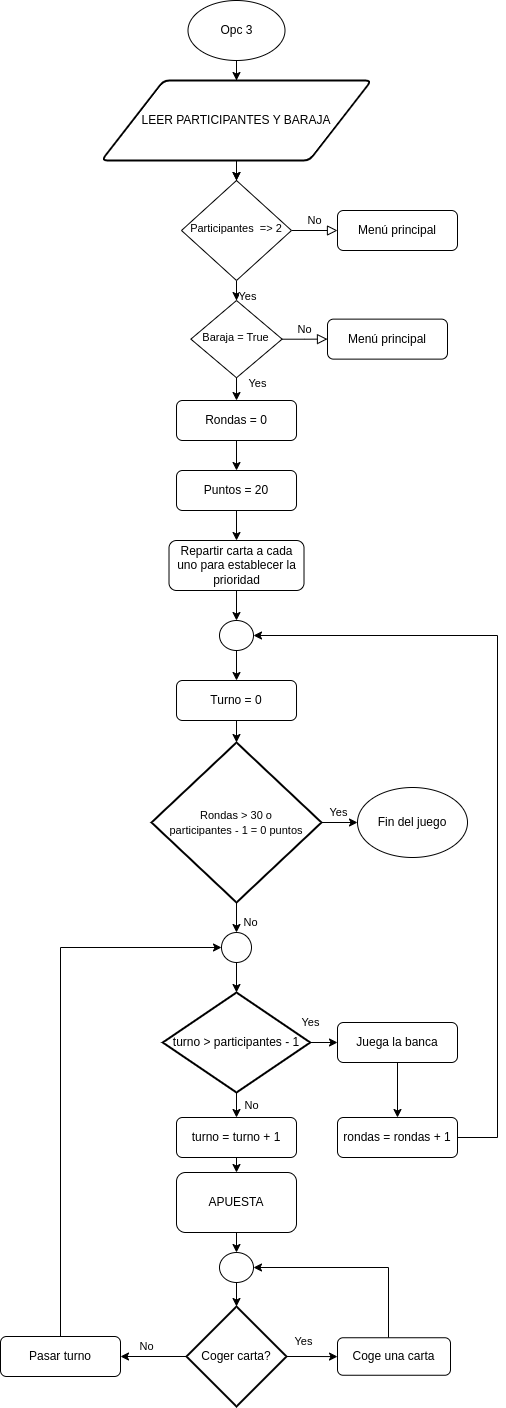

The diagram above was exported from draw.io. Its source (the exported page's mxGraphModel, read from the mxfile embedded in the PNG):
<mxGraphModel dx="1120" dy="425" grid="1" gridSize="10" guides="1" tooltips="1" connect="1" arrows="1" fold="1" page="1" pageScale="1" pageWidth="827" pageHeight="1169" math="0" shadow="0">
  <root>
    <mxCell id="0" />
    <mxCell id="1" parent="0" />
    <mxCell id="SNskxXsvXa5E0U9jGWjt-1" value="No" style="edgeStyle=orthogonalEdgeStyle;rounded=0;html=1;jettySize=auto;orthogonalLoop=1;fontSize=11;endArrow=block;endFill=0;endSize=8;strokeWidth=1;shadow=0;labelBackgroundColor=none;" parent="1" source="SNskxXsvXa5E0U9jGWjt-6" target="SNskxXsvXa5E0U9jGWjt-2" edge="1">
      <mxGeometry y="10" relative="1" as="geometry">
        <mxPoint as="offset" />
        <mxPoint x="437.25" y="240" as="sourcePoint" />
      </mxGeometry>
    </mxCell>
    <mxCell id="SNskxXsvXa5E0U9jGWjt-2" value="Menú principal" style="rounded=1;whiteSpace=wrap;html=1;fontSize=12;glass=0;strokeWidth=1;shadow=0;" parent="1" vertex="1">
      <mxGeometry x="477" y="220" width="120" height="40" as="geometry" />
    </mxCell>
    <mxCell id="SNskxXsvXa5E0U9jGWjt-3" value="No" style="edgeStyle=orthogonalEdgeStyle;rounded=0;html=1;jettySize=auto;orthogonalLoop=1;fontSize=11;endArrow=block;endFill=0;endSize=8;strokeWidth=1;shadow=0;labelBackgroundColor=none;" parent="1" source="SNskxXsvXa5E0U9jGWjt-8" target="SNskxXsvXa5E0U9jGWjt-4" edge="1">
      <mxGeometry y="10" relative="1" as="geometry">
        <mxPoint as="offset" />
        <mxPoint x="449.75" y="365" as="sourcePoint" />
      </mxGeometry>
    </mxCell>
    <mxCell id="SNskxXsvXa5E0U9jGWjt-4" value="Menú principal" style="rounded=1;whiteSpace=wrap;html=1;fontSize=12;glass=0;strokeWidth=1;shadow=0;" parent="1" vertex="1">
      <mxGeometry x="467" y="328.63" width="120" height="40" as="geometry" />
    </mxCell>
    <mxCell id="SNskxXsvXa5E0U9jGWjt-5" value="Yes" style="edgeStyle=orthogonalEdgeStyle;rounded=0;orthogonalLoop=1;jettySize=auto;html=1;fontSize=11;" parent="1" source="SNskxXsvXa5E0U9jGWjt-6" target="SNskxXsvXa5E0U9jGWjt-8" edge="1">
      <mxGeometry x="0.5989" y="11" relative="1" as="geometry">
        <Array as="points">
          <mxPoint x="376" y="309" />
          <mxPoint x="376" y="309" />
        </Array>
        <mxPoint as="offset" />
      </mxGeometry>
    </mxCell>
    <mxCell id="SNskxXsvXa5E0U9jGWjt-6" value="&lt;font style=&quot;vertical-align: inherit; font-size: 11px;&quot;&gt;&lt;font style=&quot;vertical-align: inherit; font-size: 11px;&quot;&gt;&lt;font style=&quot;vertical-align: inherit; font-size: 11px;&quot;&gt;&lt;font style=&quot;vertical-align: inherit; font-size: 11px;&quot;&gt;&lt;font style=&quot;vertical-align: inherit; font-size: 11px;&quot;&gt;&lt;font style=&quot;vertical-align: inherit; font-size: 11px;&quot;&gt;Participantes&amp;nbsp; &lt;/font&gt;&lt;/font&gt;&lt;/font&gt;&lt;/font&gt;&lt;font style=&quot;vertical-align: inherit; font-size: 11px;&quot;&gt;&lt;font style=&quot;vertical-align: inherit; font-size: 11px;&quot;&gt;&lt;font style=&quot;vertical-align: inherit; font-size: 11px;&quot;&gt;&lt;font style=&quot;vertical-align: inherit; font-size: 11px;&quot;&gt;=&amp;gt; 2&lt;/font&gt;&lt;/font&gt;&lt;/font&gt;&lt;/font&gt;&lt;/font&gt;&lt;/font&gt;" style="rhombus;whiteSpace=wrap;html=1;shadow=0;fontFamily=Helvetica;fontSize=12;align=center;strokeWidth=1;spacing=6;spacingTop=-4;" parent="1" vertex="1">
      <mxGeometry x="321" y="190" width="110" height="100" as="geometry" />
    </mxCell>
    <mxCell id="SNskxXsvXa5E0U9jGWjt-7" value="Yes" style="edgeStyle=orthogonalEdgeStyle;rounded=0;orthogonalLoop=1;jettySize=auto;html=1;fontSize=11;exitX=0.5;exitY=1;exitDx=0;exitDy=0;entryX=0.5;entryY=0;entryDx=0;entryDy=0;" parent="1" source="SNskxXsvXa5E0U9jGWjt-8" target="9cWDFtMnwdnv_Rc_ckcJ-1" edge="1">
      <mxGeometry x="-0.5039" y="21" relative="1" as="geometry">
        <mxPoint x="376.0050000000001" y="550" as="sourcePoint" />
        <mxPoint as="offset" />
      </mxGeometry>
    </mxCell>
    <mxCell id="SNskxXsvXa5E0U9jGWjt-8" value="&lt;span style=&quot;font-size: 11px;&quot;&gt;Baraja = True&lt;/span&gt;" style="rhombus;whiteSpace=wrap;html=1;shadow=0;fontFamily=Helvetica;fontSize=12;align=center;strokeWidth=1;spacing=6;spacingTop=-4;" parent="1" vertex="1">
      <mxGeometry x="330.38" y="310.01" width="91.25" height="77.25" as="geometry" />
    </mxCell>
    <mxCell id="SNskxXsvXa5E0U9jGWjt-9" value="Yes" style="edgeStyle=orthogonalEdgeStyle;rounded=0;orthogonalLoop=1;jettySize=auto;html=1;fontSize=11;" parent="1" source="SNskxXsvXa5E0U9jGWjt-10" target="SNskxXsvXa5E0U9jGWjt-38" edge="1">
      <mxGeometry x="0.1419" y="10" relative="1" as="geometry">
        <mxPoint x="506.04999999999995" y="838" as="targetPoint" />
        <mxPoint as="offset" />
      </mxGeometry>
    </mxCell>
    <mxCell id="SNskxXsvXa5E0U9jGWjt-10" value="&lt;font style=&quot;font-size: 11px;&quot;&gt;Rondas &amp;gt; 30 o&lt;br&gt;participantes - 1 = 0 puntos&lt;/font&gt;" style="strokeWidth=2;html=1;shape=mxgraph.flowchart.decision;whiteSpace=wrap;" parent="1" vertex="1">
      <mxGeometry x="291.01" y="752" width="170" height="160" as="geometry" />
    </mxCell>
    <mxCell id="SNskxXsvXa5E0U9jGWjt-11" style="edgeStyle=orthogonalEdgeStyle;rounded=0;orthogonalLoop=1;jettySize=auto;html=1;exitX=0.5;exitY=1;exitDx=0;exitDy=0;fontSize=11;" parent="1" source="SNskxXsvXa5E0U9jGWjt-12" target="SNskxXsvXa5E0U9jGWjt-14" edge="1">
      <mxGeometry relative="1" as="geometry" />
    </mxCell>
    <mxCell id="SNskxXsvXa5E0U9jGWjt-12" value="Repartir carta a cada uno para establecer la prioridad" style="rounded=1;whiteSpace=wrap;html=1;fontSize=12;glass=0;strokeWidth=1;shadow=0;" parent="1" vertex="1">
      <mxGeometry x="308.51" y="550" width="135" height="50" as="geometry" />
    </mxCell>
    <mxCell id="SNskxXsvXa5E0U9jGWjt-13" style="edgeStyle=orthogonalEdgeStyle;rounded=0;orthogonalLoop=1;jettySize=auto;html=1;fontSize=11;exitX=0.5;exitY=1;exitDx=0;exitDy=0;" parent="1" source="9cWDFtMnwdnv_Rc_ckcJ-7" target="SNskxXsvXa5E0U9jGWjt-10" edge="1">
      <mxGeometry relative="1" as="geometry">
        <mxPoint x="376" y="732" as="sourcePoint" />
      </mxGeometry>
    </mxCell>
    <mxCell id="9cWDFtMnwdnv_Rc_ckcJ-8" style="edgeStyle=orthogonalEdgeStyle;rounded=0;orthogonalLoop=1;jettySize=auto;html=1;entryX=0.5;entryY=0;entryDx=0;entryDy=0;fontSize=12;" parent="1" source="SNskxXsvXa5E0U9jGWjt-14" target="9cWDFtMnwdnv_Rc_ckcJ-7" edge="1">
      <mxGeometry relative="1" as="geometry" />
    </mxCell>
    <mxCell id="SNskxXsvXa5E0U9jGWjt-14" value="" style="verticalLabelPosition=bottom;verticalAlign=top;html=1;shape=mxgraph.flowchart.on-page_reference;" parent="1" vertex="1">
      <mxGeometry x="359" y="630" width="34" height="30" as="geometry" />
    </mxCell>
    <mxCell id="SNskxXsvXa5E0U9jGWjt-15" style="edgeStyle=orthogonalEdgeStyle;rounded=0;orthogonalLoop=1;jettySize=auto;html=1;entryX=0.5;entryY=0;entryDx=0;entryDy=0;" parent="1" source="SNskxXsvXa5E0U9jGWjt-39" target="SNskxXsvXa5E0U9jGWjt-18" edge="1">
      <mxGeometry relative="1" as="geometry">
        <mxPoint x="376" y="70" as="sourcePoint" />
      </mxGeometry>
    </mxCell>
    <mxCell id="SNskxXsvXa5E0U9jGWjt-16" style="edgeStyle=orthogonalEdgeStyle;rounded=0;orthogonalLoop=1;jettySize=auto;html=1;entryX=0.5;entryY=0;entryDx=0;entryDy=0;" parent="1" source="SNskxXsvXa5E0U9jGWjt-18" edge="1">
      <mxGeometry relative="1" as="geometry">
        <mxPoint x="376" y="190" as="targetPoint" />
      </mxGeometry>
    </mxCell>
    <mxCell id="SNskxXsvXa5E0U9jGWjt-17" style="edgeStyle=orthogonalEdgeStyle;rounded=0;orthogonalLoop=1;jettySize=auto;html=1;fontSize=11;" parent="1" source="SNskxXsvXa5E0U9jGWjt-18" target="SNskxXsvXa5E0U9jGWjt-6" edge="1">
      <mxGeometry relative="1" as="geometry" />
    </mxCell>
    <mxCell id="SNskxXsvXa5E0U9jGWjt-18" value="LEER PARTICIPANTES Y BARAJA" style="shape=parallelogram;html=1;strokeWidth=2;perimeter=parallelogramPerimeter;whiteSpace=wrap;rounded=1;arcSize=12;size=0.23;" parent="1" vertex="1">
      <mxGeometry x="241" y="90" width="270" height="80" as="geometry" />
    </mxCell>
    <mxCell id="SNskxXsvXa5E0U9jGWjt-19" value="No" style="edgeStyle=orthogonalEdgeStyle;rounded=0;orthogonalLoop=1;jettySize=auto;html=1;exitX=0;exitY=0.5;exitDx=0;exitDy=0;exitPerimeter=0;entryX=1;entryY=0.5;entryDx=0;entryDy=0;" parent="1" target="SNskxXsvXa5E0U9jGWjt-23" edge="1">
      <mxGeometry x="0.2105" y="-10" relative="1" as="geometry">
        <mxPoint as="offset" />
        <mxPoint x="326" y="1366" as="sourcePoint" />
      </mxGeometry>
    </mxCell>
    <mxCell id="SNskxXsvXa5E0U9jGWjt-20" value="Yes&lt;br&gt;" style="edgeStyle=orthogonalEdgeStyle;rounded=0;orthogonalLoop=1;jettySize=auto;html=1;exitX=1;exitY=0.5;exitDx=0;exitDy=0;exitPerimeter=0;" parent="1" target="SNskxXsvXa5E0U9jGWjt-30" edge="1">
      <mxGeometry x="-0.3333" y="15" relative="1" as="geometry">
        <mxPoint as="offset" />
        <mxPoint x="426" y="1366" as="sourcePoint" />
      </mxGeometry>
    </mxCell>
    <mxCell id="SNskxXsvXa5E0U9jGWjt-21" value="Coger carta?" style="strokeWidth=2;html=1;shape=mxgraph.flowchart.decision;whiteSpace=wrap;" parent="1" vertex="1">
      <mxGeometry x="326" y="1316" width="100" height="100" as="geometry" />
    </mxCell>
    <mxCell id="SNskxXsvXa5E0U9jGWjt-22" style="edgeStyle=orthogonalEdgeStyle;rounded=0;orthogonalLoop=1;jettySize=auto;html=1;fontSize=11;entryX=1;entryY=0.5;entryDx=0;entryDy=0;entryPerimeter=0;exitX=1;exitY=0.5;exitDx=0;exitDy=0;" parent="1" source="SNskxXsvXa5E0U9jGWjt-40" target="SNskxXsvXa5E0U9jGWjt-14" edge="1">
      <mxGeometry relative="1" as="geometry">
        <Array as="points">
          <mxPoint x="637" y="1147" />
          <mxPoint x="637" y="645" />
        </Array>
      </mxGeometry>
    </mxCell>
    <mxCell id="9cWDFtMnwdnv_Rc_ckcJ-6" style="edgeStyle=orthogonalEdgeStyle;rounded=0;orthogonalLoop=1;jettySize=auto;html=1;entryX=0;entryY=0.5;entryDx=0;entryDy=0;fontSize=12;" parent="1" source="SNskxXsvXa5E0U9jGWjt-23" target="SNskxXsvXa5E0U9jGWjt-41" edge="1">
      <mxGeometry relative="1" as="geometry">
        <Array as="points">
          <mxPoint x="200" y="957" />
        </Array>
      </mxGeometry>
    </mxCell>
    <mxCell id="SNskxXsvXa5E0U9jGWjt-23" value="Pasar turno" style="rounded=1;whiteSpace=wrap;html=1;fontSize=12;glass=0;strokeWidth=1;shadow=0;" parent="1" vertex="1">
      <mxGeometry x="140" y="1346" width="120" height="40" as="geometry" />
    </mxCell>
    <mxCell id="SNskxXsvXa5E0U9jGWjt-24" value="No" style="edgeStyle=orthogonalEdgeStyle;rounded=0;orthogonalLoop=1;jettySize=auto;html=1;exitX=0.5;exitY=1;exitDx=0;exitDy=0;exitPerimeter=0;entryX=0.5;entryY=0;entryDx=0;entryDy=0;" parent="1" source="SNskxXsvXa5E0U9jGWjt-26" target="SNskxXsvXa5E0U9jGWjt-28" edge="1">
      <mxGeometry y="15" relative="1" as="geometry">
        <mxPoint as="offset" />
      </mxGeometry>
    </mxCell>
    <mxCell id="SNskxXsvXa5E0U9jGWjt-25" value="Yes" style="edgeStyle=orthogonalEdgeStyle;rounded=0;orthogonalLoop=1;jettySize=auto;html=1;exitX=1;exitY=0.5;exitDx=0;exitDy=0;exitPerimeter=0;entryX=0;entryY=0.5;entryDx=0;entryDy=0;" parent="1" source="SNskxXsvXa5E0U9jGWjt-26" target="SNskxXsvXa5E0U9jGWjt-32" edge="1">
      <mxGeometry x="-1" y="20" relative="1" as="geometry">
        <mxPoint as="offset" />
      </mxGeometry>
    </mxCell>
    <mxCell id="SNskxXsvXa5E0U9jGWjt-26" value="turno &amp;gt; participantes - 1" style="strokeWidth=2;html=1;shape=mxgraph.flowchart.decision;whiteSpace=wrap;" parent="1" vertex="1">
      <mxGeometry x="302.25" y="1002" width="147.5" height="100" as="geometry" />
    </mxCell>
    <mxCell id="SNskxXsvXa5E0U9jGWjt-27" style="edgeStyle=orthogonalEdgeStyle;rounded=0;orthogonalLoop=1;jettySize=auto;html=1;exitX=0.5;exitY=1;exitDx=0;exitDy=0;entryX=0.5;entryY=0;entryDx=0;entryDy=0;" parent="1" source="SNskxXsvXa5E0U9jGWjt-28" target="SNskxXsvXa5E0U9jGWjt-35" edge="1">
      <mxGeometry relative="1" as="geometry" />
    </mxCell>
    <mxCell id="SNskxXsvXa5E0U9jGWjt-28" value="turno = turno + 1" style="rounded=1;whiteSpace=wrap;html=1;fontSize=12;glass=0;strokeWidth=1;shadow=0;" parent="1" vertex="1">
      <mxGeometry x="316" y="1127" width="120" height="40" as="geometry" />
    </mxCell>
    <mxCell id="SNskxXsvXa5E0U9jGWjt-29" style="edgeStyle=orthogonalEdgeStyle;rounded=0;orthogonalLoop=1;jettySize=auto;html=1;fontSize=11;entryX=1;entryY=0.5;entryDx=0;entryDy=0;entryPerimeter=0;" parent="1" source="SNskxXsvXa5E0U9jGWjt-30" target="SNskxXsvXa5E0U9jGWjt-37" edge="1">
      <mxGeometry relative="1" as="geometry">
        <Array as="points">
          <mxPoint x="528" y="1277" />
        </Array>
      </mxGeometry>
    </mxCell>
    <mxCell id="SNskxXsvXa5E0U9jGWjt-30" value="Coge una carta" style="rounded=1;whiteSpace=wrap;html=1;fontSize=12;glass=0;strokeWidth=1;shadow=0;" parent="1" vertex="1">
      <mxGeometry x="477" y="1347.25" width="113" height="37.5" as="geometry" />
    </mxCell>
    <mxCell id="SNskxXsvXa5E0U9jGWjt-31" style="edgeStyle=orthogonalEdgeStyle;rounded=0;orthogonalLoop=1;jettySize=auto;html=1;fontSize=12;" parent="1" source="SNskxXsvXa5E0U9jGWjt-32" target="SNskxXsvXa5E0U9jGWjt-40" edge="1">
      <mxGeometry relative="1" as="geometry" />
    </mxCell>
    <mxCell id="SNskxXsvXa5E0U9jGWjt-32" value="Juega la banca" style="rounded=1;whiteSpace=wrap;html=1;fontSize=12;glass=0;strokeWidth=1;shadow=0;" parent="1" vertex="1">
      <mxGeometry x="477" y="1032" width="120" height="40" as="geometry" />
    </mxCell>
    <mxCell id="SNskxXsvXa5E0U9jGWjt-33" value="No" style="edgeStyle=orthogonalEdgeStyle;rounded=0;orthogonalLoop=1;jettySize=auto;html=1;elbow=vertical;exitX=0.5;exitY=1;exitDx=0;exitDy=0;exitPerimeter=0;entryX=0.5;entryY=0;entryDx=0;entryDy=0;" parent="1" source="SNskxXsvXa5E0U9jGWjt-10" target="SNskxXsvXa5E0U9jGWjt-41" edge="1">
      <mxGeometry x="0.333" y="14" relative="1" as="geometry">
        <mxPoint x="383.5" y="942" as="sourcePoint" />
        <mxPoint x="300" y="922" as="targetPoint" />
        <mxPoint as="offset" />
      </mxGeometry>
    </mxCell>
    <mxCell id="SNskxXsvXa5E0U9jGWjt-34" style="edgeStyle=orthogonalEdgeStyle;rounded=0;orthogonalLoop=1;jettySize=auto;html=1;exitX=0.5;exitY=1;exitDx=0;exitDy=0;" parent="1" source="SNskxXsvXa5E0U9jGWjt-35" target="SNskxXsvXa5E0U9jGWjt-37" edge="1">
      <mxGeometry relative="1" as="geometry">
        <Array as="points">
          <mxPoint x="376" y="1257" />
        </Array>
      </mxGeometry>
    </mxCell>
    <mxCell id="SNskxXsvXa5E0U9jGWjt-35" value="APUESTA" style="rounded=1;whiteSpace=wrap;html=1;" parent="1" vertex="1">
      <mxGeometry x="316" y="1182" width="120" height="60" as="geometry" />
    </mxCell>
    <mxCell id="SNskxXsvXa5E0U9jGWjt-36" style="edgeStyle=orthogonalEdgeStyle;rounded=0;orthogonalLoop=1;jettySize=auto;html=1;fontSize=11;" parent="1" source="SNskxXsvXa5E0U9jGWjt-37" edge="1">
      <mxGeometry relative="1" as="geometry">
        <mxPoint x="376" y="1316" as="targetPoint" />
      </mxGeometry>
    </mxCell>
    <mxCell id="SNskxXsvXa5E0U9jGWjt-37" value="" style="verticalLabelPosition=bottom;verticalAlign=top;html=1;shape=mxgraph.flowchart.on-page_reference;" parent="1" vertex="1">
      <mxGeometry x="359" y="1262" width="34" height="30" as="geometry" />
    </mxCell>
    <mxCell id="SNskxXsvXa5E0U9jGWjt-38" value="Fin del juego" style="ellipse;whiteSpace=wrap;html=1;fontSize=12;" parent="1" vertex="1">
      <mxGeometry x="497" y="797" width="110" height="70" as="geometry" />
    </mxCell>
    <mxCell id="SNskxXsvXa5E0U9jGWjt-39" value="Opc 3" style="ellipse;whiteSpace=wrap;html=1;fontSize=12;" parent="1" vertex="1">
      <mxGeometry x="327.5" y="10" width="97" height="60" as="geometry" />
    </mxCell>
    <mxCell id="SNskxXsvXa5E0U9jGWjt-40" value="rondas = rondas + 1" style="rounded=1;whiteSpace=wrap;html=1;fontSize=12;glass=0;strokeWidth=1;shadow=0;" parent="1" vertex="1">
      <mxGeometry x="477" y="1127" width="120" height="40" as="geometry" />
    </mxCell>
    <mxCell id="9cWDFtMnwdnv_Rc_ckcJ-5" style="edgeStyle=orthogonalEdgeStyle;rounded=0;orthogonalLoop=1;jettySize=auto;html=1;entryX=0.5;entryY=0;entryDx=0;entryDy=0;entryPerimeter=0;fontSize=12;" parent="1" source="SNskxXsvXa5E0U9jGWjt-41" target="SNskxXsvXa5E0U9jGWjt-26" edge="1">
      <mxGeometry relative="1" as="geometry" />
    </mxCell>
    <mxCell id="SNskxXsvXa5E0U9jGWjt-41" value="" style="ellipse;whiteSpace=wrap;html=1;aspect=fixed;fontSize=12;" parent="1" vertex="1">
      <mxGeometry x="361" y="942" width="30" height="30" as="geometry" />
    </mxCell>
    <mxCell id="9cWDFtMnwdnv_Rc_ckcJ-3" style="edgeStyle=orthogonalEdgeStyle;rounded=0;orthogonalLoop=1;jettySize=auto;html=1;entryX=0.5;entryY=0;entryDx=0;entryDy=0;fontSize=12;" parent="1" source="9cWDFtMnwdnv_Rc_ckcJ-1" target="9cWDFtMnwdnv_Rc_ckcJ-2" edge="1">
      <mxGeometry relative="1" as="geometry" />
    </mxCell>
    <mxCell id="9cWDFtMnwdnv_Rc_ckcJ-1" value="Rondas = 0" style="rounded=1;whiteSpace=wrap;html=1;fontSize=12;glass=0;strokeWidth=1;shadow=0;" parent="1" vertex="1">
      <mxGeometry x="316.01" y="410" width="120" height="40" as="geometry" />
    </mxCell>
    <mxCell id="9cWDFtMnwdnv_Rc_ckcJ-4" style="edgeStyle=orthogonalEdgeStyle;rounded=0;orthogonalLoop=1;jettySize=auto;html=1;entryX=0.5;entryY=0;entryDx=0;entryDy=0;fontSize=12;" parent="1" source="9cWDFtMnwdnv_Rc_ckcJ-2" target="SNskxXsvXa5E0U9jGWjt-12" edge="1">
      <mxGeometry relative="1" as="geometry" />
    </mxCell>
    <mxCell id="9cWDFtMnwdnv_Rc_ckcJ-2" value="Puntos = 20" style="rounded=1;whiteSpace=wrap;html=1;fontSize=12;glass=0;strokeWidth=1;shadow=0;" parent="1" vertex="1">
      <mxGeometry x="316.01" y="480" width="120" height="40" as="geometry" />
    </mxCell>
    <mxCell id="9cWDFtMnwdnv_Rc_ckcJ-7" value="Turno = 0" style="rounded=1;whiteSpace=wrap;html=1;fontSize=12;glass=0;strokeWidth=1;shadow=0;" parent="1" vertex="1">
      <mxGeometry x="316.01" y="690" width="120" height="40" as="geometry" />
    </mxCell>
  </root>
</mxGraphModel>